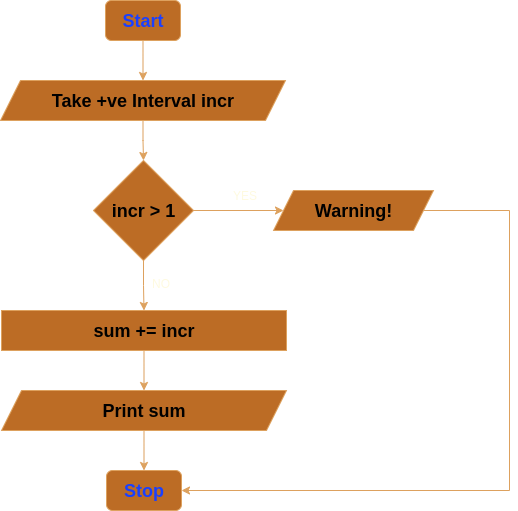

The diagram above was exported from draw.io. Its source (the exported page's mxGraphModel, read from the mxfile embedded in the PNG):
<mxGraphModel dx="880" dy="938" grid="1" gridSize="10" guides="1" tooltips="1" connect="1" arrows="1" fold="1" page="1" pageScale="1" pageWidth="827" pageHeight="1169" math="0" shadow="0">
  <root>
    <mxCell id="WIyWlLk6GJQsqaUBKTNV-0" />
    <mxCell id="WIyWlLk6GJQsqaUBKTNV-1" parent="WIyWlLk6GJQsqaUBKTNV-0" />
    <mxCell id="gTSn6SpjcyD0k9HgwN98-15" value="" style="edgeStyle=orthogonalEdgeStyle;rounded=0;orthogonalLoop=1;jettySize=auto;html=1;strokeColor=#DDA15E;fontColor=default;fillColor=#BC6C25;labelBackgroundColor=none;" edge="1" parent="WIyWlLk6GJQsqaUBKTNV-1" source="gTSn6SpjcyD0k9HgwN98-16" target="gTSn6SpjcyD0k9HgwN98-18">
      <mxGeometry relative="1" as="geometry" />
    </mxCell>
    <mxCell id="gTSn6SpjcyD0k9HgwN98-16" value="&lt;font style=&quot;font-size: 18px; color: light-dark(rgb(26, 64, 255), rgb(0, 0, 0));&quot;&gt;&lt;b&gt;Start&lt;/b&gt;&lt;/font&gt;" style="rounded=1;whiteSpace=wrap;html=1;labelBackgroundColor=none;fillColor=#BC6C25;strokeColor=#DDA15E;fontColor=#FEFAE0;" vertex="1" parent="WIyWlLk6GJQsqaUBKTNV-1">
      <mxGeometry x="376" y="90" width="75" height="40" as="geometry" />
    </mxCell>
    <mxCell id="gTSn6SpjcyD0k9HgwN98-17" value="" style="edgeStyle=orthogonalEdgeStyle;rounded=0;orthogonalLoop=1;jettySize=auto;html=1;strokeColor=#DDA15E;fontColor=default;fillColor=#BC6C25;labelBackgroundColor=none;" edge="1" parent="WIyWlLk6GJQsqaUBKTNV-1" source="gTSn6SpjcyD0k9HgwN98-18" target="gTSn6SpjcyD0k9HgwN98-24">
      <mxGeometry relative="1" as="geometry" />
    </mxCell>
    <mxCell id="gTSn6SpjcyD0k9HgwN98-18" value="&lt;b style=&quot;color: rgb(0, 0, 0); font-size: 18px;&quot;&gt;Take +ve Interval incr&lt;/b&gt;" style="shape=parallelogram;perimeter=parallelogramPerimeter;whiteSpace=wrap;html=1;fixedSize=1;labelBackgroundColor=none;fillColor=#BC6C25;strokeColor=#DDA15E;fontColor=#FEFAE0;" vertex="1" parent="WIyWlLk6GJQsqaUBKTNV-1">
      <mxGeometry x="271" y="170" width="285" height="40" as="geometry" />
    </mxCell>
    <mxCell id="gTSn6SpjcyD0k9HgwN98-20" value="" style="edgeStyle=orthogonalEdgeStyle;rounded=0;orthogonalLoop=1;jettySize=auto;html=1;strokeColor=#DDA15E;fontColor=default;fillColor=#BC6C25;labelBackgroundColor=none;" edge="1" parent="WIyWlLk6GJQsqaUBKTNV-1" source="gTSn6SpjcyD0k9HgwN98-21" target="gTSn6SpjcyD0k9HgwN98-26">
      <mxGeometry relative="1" as="geometry" />
    </mxCell>
    <mxCell id="gTSn6SpjcyD0k9HgwN98-21" value="&lt;b style=&quot;color: rgb(0, 0, 0); font-size: 18px;&quot;&gt;sum += incr&lt;/b&gt;" style="rounded=0;whiteSpace=wrap;html=1;strokeColor=#DDA15E;fontColor=#FEFAE0;fillColor=#BC6C25;labelBackgroundColor=none;" vertex="1" parent="WIyWlLk6GJQsqaUBKTNV-1">
      <mxGeometry x="272" y="400" width="285" height="40" as="geometry" />
    </mxCell>
    <mxCell id="gTSn6SpjcyD0k9HgwN98-22" value="" style="edgeStyle=orthogonalEdgeStyle;rounded=0;orthogonalLoop=1;jettySize=auto;html=1;strokeColor=#DDA15E;fontColor=default;fillColor=#BC6C25;labelBackgroundColor=none;" edge="1" parent="WIyWlLk6GJQsqaUBKTNV-1" source="gTSn6SpjcyD0k9HgwN98-24" target="gTSn6SpjcyD0k9HgwN98-21">
      <mxGeometry relative="1" as="geometry" />
    </mxCell>
    <mxCell id="gTSn6SpjcyD0k9HgwN98-30" style="edgeStyle=orthogonalEdgeStyle;rounded=0;orthogonalLoop=1;jettySize=auto;html=1;entryX=1;entryY=0.5;entryDx=0;entryDy=0;exitX=1;exitY=0.5;exitDx=0;exitDy=0;labelBackgroundColor=none;strokeColor=#DDA15E;fontColor=default;" edge="1" parent="WIyWlLk6GJQsqaUBKTNV-1" source="gTSn6SpjcyD0k9HgwN98-33" target="gTSn6SpjcyD0k9HgwN98-27">
      <mxGeometry relative="1" as="geometry">
        <mxPoint x="580" y="630" as="targetPoint" />
        <Array as="points">
          <mxPoint x="780" y="300" />
          <mxPoint x="780" y="580" />
        </Array>
      </mxGeometry>
    </mxCell>
    <mxCell id="gTSn6SpjcyD0k9HgwN98-34" value="" style="edgeStyle=orthogonalEdgeStyle;rounded=0;orthogonalLoop=1;jettySize=auto;html=1;labelBackgroundColor=none;strokeColor=#DDA15E;fontColor=default;" edge="1" parent="WIyWlLk6GJQsqaUBKTNV-1" source="gTSn6SpjcyD0k9HgwN98-24" target="gTSn6SpjcyD0k9HgwN98-33">
      <mxGeometry relative="1" as="geometry" />
    </mxCell>
    <mxCell id="gTSn6SpjcyD0k9HgwN98-24" value="&lt;b style=&quot;color: rgb(0, 0, 0); font-size: 18px;&quot;&gt;incr &amp;gt; 1&lt;/b&gt;" style="rhombus;whiteSpace=wrap;html=1;strokeColor=#DDA15E;fontColor=#FEFAE0;fillColor=#BC6C25;labelBackgroundColor=none;" vertex="1" parent="WIyWlLk6GJQsqaUBKTNV-1">
      <mxGeometry x="364" y="250" width="100" height="100" as="geometry" />
    </mxCell>
    <mxCell id="gTSn6SpjcyD0k9HgwN98-25" value="" style="edgeStyle=orthogonalEdgeStyle;rounded=0;orthogonalLoop=1;jettySize=auto;html=1;strokeColor=#DDA15E;fontColor=default;fillColor=#BC6C25;labelBackgroundColor=none;" edge="1" parent="WIyWlLk6GJQsqaUBKTNV-1" source="gTSn6SpjcyD0k9HgwN98-26" target="gTSn6SpjcyD0k9HgwN98-27">
      <mxGeometry relative="1" as="geometry" />
    </mxCell>
    <mxCell id="gTSn6SpjcyD0k9HgwN98-26" value="&lt;b style=&quot;color: rgb(0, 0, 0); font-size: 18px;&quot;&gt;Print sum&lt;/b&gt;" style="shape=parallelogram;perimeter=parallelogramPerimeter;whiteSpace=wrap;html=1;fixedSize=1;labelBackgroundColor=none;fillColor=#BC6C25;strokeColor=#DDA15E;fontColor=#FEFAE0;" vertex="1" parent="WIyWlLk6GJQsqaUBKTNV-1">
      <mxGeometry x="272" y="480" width="285" height="40" as="geometry" />
    </mxCell>
    <mxCell id="gTSn6SpjcyD0k9HgwN98-27" value="&lt;font style=&quot;font-size: 18px; color: light-dark(rgb(26, 64, 255), rgb(0, 0, 0));&quot;&gt;&lt;b&gt;Stop&lt;/b&gt;&lt;/font&gt;" style="rounded=1;whiteSpace=wrap;html=1;labelBackgroundColor=none;fillColor=#BC6C25;strokeColor=#DDA15E;fontColor=#FEFAE0;" vertex="1" parent="WIyWlLk6GJQsqaUBKTNV-1">
      <mxGeometry x="377" y="560" width="75" height="40" as="geometry" />
    </mxCell>
    <mxCell id="gTSn6SpjcyD0k9HgwN98-31" value="NO" style="text;html=1;align=center;verticalAlign=middle;resizable=0;points=[];autosize=1;strokeColor=none;fillColor=none;labelBackgroundColor=none;fontColor=#FEFAE0;" vertex="1" parent="WIyWlLk6GJQsqaUBKTNV-1">
      <mxGeometry x="411" y="358" width="40" height="30" as="geometry" />
    </mxCell>
    <mxCell id="gTSn6SpjcyD0k9HgwN98-32" value="YES" style="text;html=1;align=center;verticalAlign=middle;resizable=0;points=[];autosize=1;strokeColor=none;fillColor=none;labelBackgroundColor=none;fontColor=#FEFAE0;" vertex="1" parent="WIyWlLk6GJQsqaUBKTNV-1">
      <mxGeometry x="490" y="270" width="50" height="30" as="geometry" />
    </mxCell>
    <mxCell id="gTSn6SpjcyD0k9HgwN98-33" value="&lt;b style=&quot;color: rgb(0, 0, 0); font-size: 18px;&quot;&gt;Warning!&lt;/b&gt;" style="shape=parallelogram;perimeter=parallelogramPerimeter;whiteSpace=wrap;html=1;fixedSize=1;labelBackgroundColor=none;fillColor=#BC6C25;strokeColor=#DDA15E;fontColor=#FEFAE0;" vertex="1" parent="WIyWlLk6GJQsqaUBKTNV-1">
      <mxGeometry x="544" y="280" width="160" height="40" as="geometry" />
    </mxCell>
  </root>
</mxGraphModel>